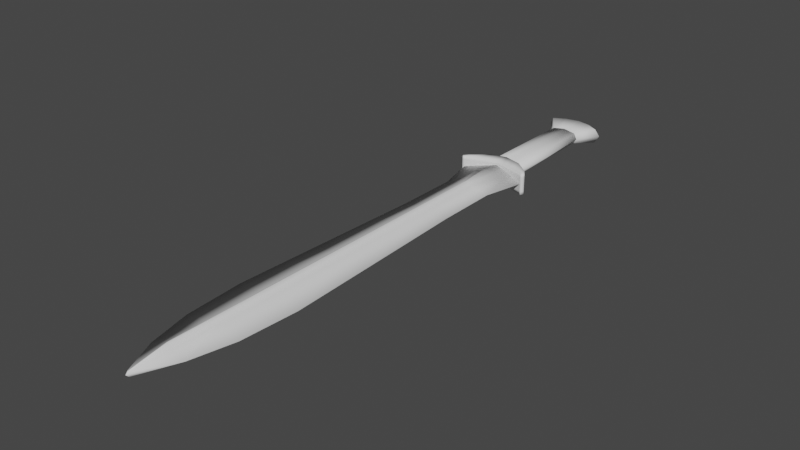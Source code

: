 # Source: xiphosCollider.blend  (saved by Blender 2.80.75; exported with 4.5.12 LTS)
import bpy
from mathutils import Matrix  # noqa: F401  (used for matrix-valued properties, if any)

bpy.ops.wm.read_factory_settings(use_empty=True)
scene = bpy.context.scene
scene.name = 'Scene'

# ---- collections
col_collection = bpy.data.collections.new('Collection'); scene.collection.children.link(col_collection)

# ---- world
world_world = bpy.data.worlds.new('World'); scene.world = world_world
world_world.use_nodes = True; world_world.node_tree.nodes.clear()
_N = world_world.node_tree.nodes; _L = world_world.node_tree.links
n0 = _N.new('ShaderNodeOutputWorld'); n0.name = 'World Output'; n0.location = (300, 300)
n1 = _N.new('ShaderNodeBackground'); n1.name = 'Background'; n1.location = (10, 300)
n1.inputs[0].default_value = (0.05088, 0.05088, 0.05088, 1.0)
_L.new(n1.outputs[0], n0.inputs[0])
n0.is_active_output = True
world_world.color = (0.05088, 0.05088, 0.05088)
world_world.use_sun_shadow = False
world_world.sun_shadow_jitter_overblur = 0.0

# ---- meshes
me_cube_000 = bpy.data.meshes.new('Cube.000')
me_cube_000.from_pydata([(-0.06913, -1.715, -0.1179), (-0.05915, 1.018, -0.1176), (-0.0695, -0.8396, -0.1179), (-0.06296, 0.3673, -0.1177), (-0.05267, -2.327, -0.1184), (-0.02874, -2.77, -0.1178), (-0.008055, -3.148, -0.1371), (-0.1711, 1.49, -0.1214), (-0.03259, -1.715, -0.09333), (-0.03277, -0.8396, -0.09328), (-0.02483, -2.327, -0.09362), (-0.01355, -2.77, -0.09339), (-0.003798, -3.148, -0.137), (-0.02789, 1.018, -0.09297), (-0.02968, 0.3673, -0.09308), (-0.08069, 1.509, -0.09951), (-2.459e-16, 1.018, -0.07097), (1.666e-16, -0.8396, -0.07128), (-1.014e-16, 0.3673, -0.07108), (3.609e-16, -1.715, -0.07143), (4.969e-16, -2.327, -0.07153), (5.953e-16, -2.77, -0.0716), (6.936e-16, -3.148, -0.137), (0.06913, -1.715, -0.1179), (0.05915, 1.018, -0.1176), (0.0695, -0.8396, -0.1179), (0.06296, 0.3673, -0.1177), (0.05267, -2.327, -0.1184), (0.02874, -2.77, -0.1178), (0.008055, -3.148, -0.1371), (-3.567e-16, 1.526, -0.07996), (0.1711, 1.49, -0.1214), (0.03259, -1.715, -0.09333), (0.03277, -0.8396, -0.09328), (0.02483, -2.327, -0.09362), (0.01355, -2.77, -0.09339), (0.003798, -3.148, -0.137), (0.02789, 1.018, -0.09297), (0.02968, 0.3673, -0.09308), (0.08069, 1.509, -0.09951), (-0.06913, -1.715, -0.2034), (-0.05915, 1.018, -0.2028), (-0.0695, -0.8396, -0.2031), (-0.06296, 0.3674, -0.2029), (-0.05267, -2.327, -0.2031), (-0.02874, -2.77, -0.2039), (-0.008055, -3.148, -0.1847), (-0.306, -0.8396, -0.1605), (-0.2513, 0.3674, -0.1603), (-0.3443, -1.715, -0.1607), (-0.2458, 1.018, -0.1602), (-0.3443, 1.439, -0.1601), (-0.306, -2.327, -0.1608), (-0.2021, -2.77, -0.1608), (-0.01611, -3.148, -0.1609), (-0.1711, 1.49, -0.1988), (-0.03259, -1.715, -0.228), (-0.03277, -0.8396, -0.2278), (-0.02483, -2.327, -0.2279), (-0.01355, -2.77, -0.2283), (-0.003798, -3.148, -0.1848), (-0.02789, 1.018, -0.2274), (-0.02968, 0.3674, -0.2276), (-0.007595, -3.162, -0.1609), (-0.08069, 1.509, -0.2207), (-2.063e-16, 1.018, -0.2494), (2.062e-16, -0.8396, -0.2498), (-6.176e-17, 0.3674, -0.2496), (4.005e-16, -1.715, -0.2499), (5.366e-16, -2.327, -0.25), (6.349e-16, -2.77, -0.2501), (7.042e-16, -3.148, -0.1848), (0.06913, -1.715, -0.2034), (0.05915, 1.018, -0.2028), (0.0695, -0.8396, -0.2031), (0.06296, 0.3674, -0.2029), (0.05267, -2.327, -0.2031), (0.02874, -2.77, -0.2039), (0.008055, -3.148, -0.1847), (0.306, -0.8396, -0.1605), (0.2513, 0.3674, -0.1603), (0.3443, -1.715, -0.1607), (0.2458, 1.018, -0.1602), (0.3443, 1.439, -0.1601), (0.306, -2.327, -0.1608), (0.2021, -2.77, -0.1608), (0.01611, -3.148, -0.1609), (7.047e-16, -3.174, -0.1609), (-3.211e-16, 1.526, -0.2403), (0.1711, 1.49, -0.1988), (0.03259, -1.715, -0.228), (0.03277, -0.8396, -0.2278), (0.02483, -2.327, -0.2279), (0.01355, -2.77, -0.2283), (0.003798, -3.148, -0.1848), (0.02789, 1.018, -0.2274), (0.02968, 0.3674, -0.2276), (0.007595, -3.162, -0.1609), (0.08069, 1.509, -0.2207), (0.08069, 1.509, -0.1601), (0.1711, 1.49, -0.1601), (-3.389e-16, 1.526, -0.1601), (-0.08069, 1.509, -0.1601), (-0.1711, 1.49, -0.1601), (-0.3443, 1.439, -0.08354), (-0.3303, 1.532, -0.08352), (-0.1721, 1.499, -0.08353), (-0.1458, 1.669, -0.1058), (-0.131, 2.8, -0.1025), (-0.2729, 3.003, -0.08328), (-0.1721, 1.499, -0.04871), (-0.3443, 1.439, -0.04872), (-0.1816, 1.648, -0.04869), (-0.3303, 1.532, -0.04871), (-0.3819, 1.46, -0.08354), (-0.3629, 1.428, -0.08354), (-0.3819, 1.46, -0.04872), (-0.3629, 1.428, -0.04873), (-0.1711, 1.49, -0.1606), (-0.08115, 1.519, -0.07585), (-0.06873, 1.683, -0.09401), (-0.06175, 2.804, -0.09236), (-0.1461, 3.074, -0.08327), (-0.08115, 1.519, -0.04871), (-0.08563, 1.673, -0.04869), (-0.08069, 1.509, -0.1602), (-3.615e-16, 1.537, -0.069), (0.3443, 1.439, -0.08354), (-3.935e-16, 1.696, -0.0835), (0.3303, 1.532, -0.08352), (0.1721, 1.499, -0.08353), (0.1458, 1.669, -0.1058), (-6.402e-16, 2.807, -0.08331), (0.131, 2.8, -0.1025), (-7.061e-16, 3.104, -0.08326), (0.2729, 3.003, -0.08328), (0.1721, 1.499, -0.04871), (0.3443, 1.439, -0.04872), (0.1816, 1.648, -0.04869), (0.3303, 1.532, -0.04871), (-3.66e-16, 1.537, -0.04871), (-4.012e-16, 1.696, -0.04868), (0.3819, 1.46, -0.08354), (0.3629, 1.428, -0.08354), (0.3819, 1.46, -0.04872), (0.3629, 1.428, -0.04873), (-3.389e-16, 1.526, -0.1603), (0.1711, 1.49, -0.1609), (0.08115, 1.519, -0.07585), (0.06873, 1.683, -0.09401), (0.06175, 2.804, -0.09236), (0.1461, 3.074, -0.08327), (0.08115, 1.519, -0.04871), (0.08563, 1.673, -0.04869), (0.08069, 1.509, -0.1606), (-0.3443, 1.439, -0.2367), (-0.3303, 1.533, -0.2367), (-0.1721, 1.499, -0.2367), (-0.1458, 1.669, -0.2144), (-0.131, 2.8, -0.2173), (-0.2729, 3.003, -0.2365), (-0.3443, 1.439, -0.1601), (-0.3303, 1.532, -0.1601), (-0.167, 1.666, -0.1601), (-0.1626, 2.8, -0.1599), (-0.3146, 3.025, -0.1599), (-0.1721, 1.499, -0.2715), (-0.3443, 1.439, -0.2715), (-0.1816, 1.648, -0.2715), (-0.3303, 1.533, -0.2715), (-0.3819, 1.46, -0.2367), (-0.3629, 1.428, -0.2367), (-0.3819, 1.46, -0.1601), (-0.3629, 1.428, -0.1601), (-0.3819, 1.46, -0.2715), (-0.3629, 1.428, -0.2716), (0.006456, 2.8, -0.1603), (-0.08115, 1.519, -0.2444), (-0.06873, 1.683, -0.2262), (-0.06175, 2.804, -0.2275), (-0.1461, 3.074, -0.2365), (-0.185, 3.099, -0.1599), (-0.08115, 1.519, -0.2715), (-0.08563, 1.673, -0.2715), (-0.07935, 2.8, -0.1599), (-3.211e-16, 1.537, -0.2512), (0.3443, 1.439, -0.2367), (-3.595e-16, 1.696, -0.2367), (0.3303, 1.533, -0.2367), (0.1721, 1.499, -0.2367), (0.1458, 1.669, -0.2144), (-6.062e-16, 2.807, -0.2365), (0.131, 2.8, -0.2173), (-6.721e-16, 3.104, -0.2365), (0.2729, 3.003, -0.2365), (0.3443, 1.439, -0.1601), (0.3303, 1.532, -0.1601), (0.167, 1.666, -0.1601), (0.1626, 2.8, -0.1599), (-6.963e-16, 3.136, -0.1599), (0.3146, 3.025, -0.1599), (0.1721, 1.499, -0.2715), (0.3443, 1.439, -0.2715), (0.1816, 1.648, -0.2715), (0.3303, 1.533, -0.2715), (-3.166e-16, 1.537, -0.2715), (-3.518e-16, 1.696, -0.2715), (0.3819, 1.46, -0.2367), (0.3629, 1.428, -0.2367), (0.3819, 1.46, -0.1601), (0.3629, 1.428, -0.1601), (0.3819, 1.46, -0.2715), (0.3629, 1.428, -0.2716), (0.06836, 1.681, -0.1606), (-0.0004013, 1.695, -0.1591), (0.08115, 1.519, -0.2444), (0.06873, 1.683, -0.2262), (0.06175, 2.804, -0.2275), (0.1461, 3.074, -0.2365), (0.185, 3.099, -0.1599), (0.08115, 1.519, -0.2715), (0.08563, 1.673, -0.2715), (-0.08153, 1.681, -0.1596), (0.08409, 2.8, -0.1595), (-0.1458, 1.669, -0.1058), (-0.131, 2.8, -0.1025), (-0.1367, 2.224, -0.1032), (-0.06873, 1.683, -0.09401), (-0.06175, 2.804, -0.09236), (-0.06443, 2.238, -0.09273), (-3.935e-16, 1.696, -0.0835), (0.1458, 1.669, -0.1058), (-6.402e-16, 2.807, -0.08331), (0.131, 2.8, -0.1025), (-5.169e-16, 2.251, -0.0834), (0.1367, 2.224, -0.1032), (0.06873, 1.683, -0.09401), (0.06175, 2.804, -0.09236), (0.06443, 2.238, -0.09273), (-0.1458, 1.669, -0.2144), (-0.131, 2.8, -0.2173), (-0.167, 1.666, -0.1601), (-0.1626, 2.8, -0.1599), (-0.1367, 2.224, -0.2168), (-0.1863, 2.224, -0.16), (-0.06873, 1.683, -0.2262), (-0.06175, 2.804, -0.2275), (-0.06443, 2.238, -0.2273), (-3.595e-16, 1.696, -0.2367), (0.1458, 1.669, -0.2144), (-6.062e-16, 2.807, -0.2365), (0.131, 2.8, -0.2173), (0.167, 1.666, -0.1601), (0.1626, 2.8, -0.1599), (-4.828e-16, 2.251, -0.2366), (0.1367, 2.224, -0.2168), (0.1863, 2.224, -0.16), (0.06873, 1.683, -0.2262), (0.06175, 2.804, -0.2275), (0.06443, 2.238, -0.2273), (-0.06175, 2.804, -0.1599), (-0.131, 2.8, -0.1599), (-6.232e-16, 2.807, -0.1599), (0.06175, 2.804, -0.1599), (0.131, 2.8, -0.1599), (-3.765e-16, 1.696, -0.1601), (0.06873, 1.683, -0.1601), (0.1458, 1.669, -0.1601), (-0.06873, 1.683, -0.1601), (-0.1458, 1.669, -0.1601)], [], [(53, 5, 4, 52), (14, 18, 16, 13), (49, 0, 2, 47), (50, 48, 3, 1), (11, 5, 6, 12), (10, 4, 5, 11), (8, 0, 4, 10), (9, 14, 3, 2), (9, 2, 0, 8), (49, 52, 4, 0), (53, 54, 6, 5), (63, 12, 6, 54), (50, 1, 7, 51), (47, 2, 3, 48), (15, 13, 16, 30), (7, 1, 13, 15), (87, 22, 12, 63), (17, 9, 8, 19), (17, 18, 14, 9), (19, 8, 10, 20), (20, 10, 11, 21), (21, 11, 12, 22), (3, 14, 13, 1), (85, 84, 27, 28), (38, 37, 16, 18), (81, 79, 25, 23), (82, 24, 26, 80), (35, 36, 29, 28), (34, 35, 28, 27), (32, 34, 27, 23), (33, 25, 26, 38), (33, 32, 23, 25), (81, 23, 27, 84), (85, 28, 29, 86), (97, 86, 29, 36), (82, 83, 31, 24), (79, 80, 26, 25), (39, 30, 16, 37), (31, 39, 37, 24), (87, 97, 36, 22), (17, 19, 32, 33), (17, 33, 38, 18), (19, 20, 34, 32), (20, 21, 35, 34), (21, 22, 36, 35), (26, 24, 37, 38), (53, 52, 44, 45), (62, 61, 65, 67), (49, 47, 42, 40), (50, 41, 43, 48), (59, 60, 46, 45), (58, 59, 45, 44), (56, 58, 44, 40), (57, 42, 43, 62), (57, 56, 40, 42), (49, 40, 44, 52), (53, 45, 46, 54), (50, 51, 55, 41), (47, 48, 43, 42), (64, 88, 65, 61), (55, 64, 61, 41), (66, 68, 56, 57), (66, 57, 62, 67), (68, 69, 58, 56), (69, 70, 59, 58), (70, 71, 60, 59), (43, 41, 61, 62), (85, 77, 76, 84), (96, 67, 65, 95), (81, 72, 74, 79), (82, 80, 75, 73), (93, 77, 78, 94), (92, 76, 77, 93), (90, 72, 76, 92), (91, 96, 75, 74), (91, 74, 72, 90), (81, 84, 76, 72), (85, 86, 78, 77), (82, 73, 89, 83), (79, 74, 75, 80), (98, 95, 65, 88), (89, 73, 95, 98), (66, 91, 90, 68), (66, 67, 96, 91), (68, 90, 92, 69), (69, 92, 93, 70), (70, 93, 94, 71), (75, 96, 95, 73), (97, 94, 78, 86), (87, 71, 94, 97), (63, 54, 46, 60), (87, 63, 60, 71), (100, 89, 98, 99), (99, 98, 88, 101), (102, 101, 88, 64), (103, 102, 64, 55), (7, 15, 102, 103), (15, 30, 101, 102), (39, 99, 101, 30), (31, 100, 99, 39), (51, 7, 103, 55), (83, 89, 100, 31), (125, 146, 126, 119), (104, 111, 117, 115), (104, 106, 110, 111), (104, 161, 118, 106), (121, 132, 134, 122), (105, 107, 163, 162), (122, 134, 199, 181), (105, 162, 172, 114), (108, 109, 165, 164), (123, 140, 141, 124), (111, 110, 112, 113), (120, 107, 112, 124), (107, 105, 113, 112), (119, 126, 140, 123), (114, 115, 117, 116), (115, 114, 172, 173), (161, 104, 115, 173), (111, 113, 116, 117), (113, 105, 114, 116), (106, 119, 123, 110), (128, 120, 124, 141), (110, 123, 124, 112), (109, 122, 181, 165), (108, 121, 122, 109), (118, 125, 119, 106), (154, 148, 126, 146), (127, 143, 145, 137), (127, 137, 136, 130), (127, 130, 147, 195), (150, 151, 134, 132), (129, 196, 197, 131), (151, 219, 199, 134), (129, 142, 209, 196), (133, 198, 200, 135), (152, 153, 141, 140), (137, 139, 138, 136), (149, 153, 138, 131), (131, 138, 139, 129), (148, 152, 140, 126), (142, 144, 145, 143), (143, 210, 209, 142), (195, 210, 143, 127), (137, 145, 144, 139), (139, 144, 142, 129), (130, 136, 152, 148), (128, 141, 153, 149), (136, 138, 153, 152), (135, 200, 219, 151), (133, 135, 151, 150), (147, 130, 148, 154), (154, 146, 185, 215), (155, 171, 175, 167), (155, 167, 166, 157), (161, 155, 157, 118), (179, 180, 193, 191), (156, 162, 163, 158), (180, 181, 199, 193), (156, 170, 172, 162), (159, 164, 165, 160), (182, 183, 206, 205), (167, 169, 168, 166), (178, 183, 168, 158), (158, 168, 169, 156), (177, 182, 205, 185), (170, 174, 175, 171), (171, 173, 172, 170), (161, 173, 171, 155), (167, 175, 174, 169), (169, 174, 170, 156), (157, 166, 182, 177), (187, 206, 183, 178), (166, 168, 183, 182), (160, 165, 181, 180), (159, 160, 180, 179), (125, 177, 185, 146), (195, 147, 189, 186), (186, 202, 212, 208), (186, 189, 201, 202), (118, 157, 177, 125), (217, 191, 193, 218), (188, 190, 197, 196), (218, 193, 199, 219), (188, 196, 209, 207), (192, 194, 200, 198), (220, 205, 206, 221), (202, 201, 203, 204), (216, 190, 203, 221), (190, 188, 204, 203), (215, 185, 205, 220), (207, 208, 212, 211), (208, 207, 209, 210), (195, 186, 208, 210), (202, 204, 211, 212), (204, 188, 207, 211), (189, 215, 220, 201), (187, 216, 221, 206), (201, 220, 221, 203), (194, 218, 219, 200), (192, 217, 218, 194), (147, 154, 215, 189), (216, 213, 197, 190), (131, 197, 213, 149), (216, 187, 214, 213), (149, 213, 214, 128), (222, 214, 187, 178), (128, 214, 222, 120), (178, 158, 163, 222), (120, 222, 163, 107), (133, 150, 223, 198), (192, 198, 223, 217), (150, 132, 176, 223), (217, 223, 176, 191), (132, 121, 184, 176), (191, 176, 184, 179), (121, 108, 164, 184), (179, 184, 164, 159), (229, 234, 232, 228), (226, 225, 242, 244), (224, 226, 244, 241), (227, 230, 234, 229), (224, 227, 229, 226), (226, 229, 228, 225), (238, 237, 232, 234), (235, 256, 253, 233), (231, 252, 256, 235), (236, 238, 234, 230), (231, 235, 238, 236), (235, 233, 237, 238), (247, 246, 250, 254), (243, 244, 242, 240), (239, 241, 244, 243), (245, 247, 254, 248), (239, 243, 247, 245), (243, 240, 246, 247), (259, 254, 250, 258), (255, 251, 253, 256), (249, 255, 256, 252), (257, 248, 254, 259), (249, 257, 259, 255), (255, 259, 258, 251), (261, 260, 246, 240), (260, 262, 250, 246), (263, 258, 250, 262), (264, 251, 258, 263), (233, 264, 263, 237), (237, 263, 262, 232), (228, 232, 262, 260), (225, 228, 260, 261), (253, 251, 264, 233), (242, 225, 261, 240), (266, 265, 248, 257), (267, 266, 257, 249), (268, 245, 248, 265), (269, 239, 245, 268), (224, 269, 268, 227), (227, 268, 265, 230), (231, 236, 266, 267), (236, 230, 265, 266), (252, 231, 267, 249), (241, 239, 269, 224)])
me_cube_000.polygons.foreach_set('use_smooth', [True] * 262)
_uv = me_cube_000.uv_layers.new(name='UVMap')
_uv.uv.foreach_set('vector', [0.0, 0.0, 0.375, 0.875, 0.375, 0.875, 0.0, 0.0, 0.625, 0.8089, 0.625, 0.75, 0.625, 0.75, 0.625, 0.8089, 0.0, 0.0, 0.375, 0.875, 0.375, 0.875, 0.0, 0.0, 0.0, 0.0, 0.0, 0.0, 0.625, 0.875, 0.625, 0.875, 0.375, 0.8089, 0.375, 0.875, 0.375, 0.875, 0.3751, 0.8096, 0.375, 0.8089, 0.375, 0.875, 0.375, 0.875, 0.375, 0.8089, 0.375, 0.8089, 0.375, 0.875, 0.375, 0.875, 0.375, 0.8089, 0.375, 0.8089, 0.625, 0.8089, 0.625, 0.875, 0.375, 0.875, 0.375, 0.8089, 0.375, 0.875, 0.375, 0.875, 0.375, 0.8089, 0.0, 0.0, 0.0, 0.0, 0.375, 0.875, 0.375, 0.875, 0.0, 0.0, 0.0, 0.0, 0.375, 0.875, 0.375, 0.875, 0.0, 0.0, 0.3751, 0.8096, 0.375, 0.875, 0.0, 0.0, 0.0, 0.0, 0.625, 0.875, 0.625, 0.875, 0.625, 1.0, 0.0, 0.0, 0.375, 0.875, 0.625, 0.875, 0.0, 0.0, 0.625, 0.8089, 0.625, 0.8089, 0.625, 0.75, 0.625, 0.75, 0.625, 0.875, 0.625, 0.875, 0.625, 0.8089, 0.625, 0.8089, 0.0, 0.0, 0.375, 0.75, 0.3751, 0.8096, 0.0, 0.0, 0.375, 0.75, 0.375, 0.8089, 0.375, 0.8089, 0.375, 0.75, 0.375, 0.75, 0.625, 0.75, 0.625, 0.8089, 0.375, 0.8089, 0.375, 0.75, 0.375, 0.8089, 0.375, 0.8089, 0.375, 0.75, 0.375, 0.75, 0.375, 0.8089, 0.375, 0.8089, 0.375, 0.75, 0.375, 0.75, 0.375, 0.8089, 0.3751, 0.8096, 0.375, 0.75, 0.625, 0.875, 0.625, 0.8089, 0.625, 0.8089, 0.625, 0.875, 0.0, 0.0, 0.0, 0.0, 0.375, 0.875, 0.375, 0.875, 0.625, 0.8089, 0.625, 0.8089, 0.625, 0.75, 0.625, 0.75, 0.0, 0.0, 0.0, 0.0, 0.375, 0.875, 0.375, 0.875, 0.0, 0.0, 0.625, 0.875, 0.625, 0.875, 0.0, 0.0, 0.375, 0.8089, 0.3751, 0.8096, 0.375, 0.875, 0.375, 0.875, 0.375, 0.8089, 0.375, 0.8089, 0.375, 0.875, 0.375, 0.875, 0.375, 0.8089, 0.375, 0.8089, 0.375, 0.875, 0.375, 0.875, 0.375, 0.8089, 0.375, 0.875, 0.625, 0.875, 0.625, 0.8089, 0.375, 0.8089, 0.375, 0.8089, 0.375, 0.875, 0.375, 0.875, 0.0, 0.0, 0.375, 0.875, 0.375, 0.875, 0.0, 0.0, 0.0, 0.0, 0.375, 0.875, 0.375, 0.875, 0.0, 0.0, 0.0, 0.0, 0.0, 0.0, 0.375, 0.875, 0.3751, 0.8096, 0.0, 0.0, 0.625, 1.0, 0.625, 0.875, 0.625, 0.875, 0.0, 0.0, 0.0, 0.0, 0.625, 0.875, 0.375, 0.875, 0.625, 0.8089, 0.625, 0.75, 0.625, 0.75, 0.625, 0.8089, 0.625, 0.875, 0.625, 0.8089, 0.625, 0.8089, 0.625, 0.875, 0.0, 0.0, 0.0, 0.0, 0.3751, 0.8096, 0.375, 0.75, 0.375, 0.75, 0.375, 0.75, 0.375, 0.8089, 0.375, 0.8089, 0.375, 0.75, 0.375, 0.8089, 0.625, 0.8089, 0.625, 0.75, 0.375, 0.75, 0.375, 0.75, 0.375, 0.8089, 0.375, 0.8089, 0.375, 0.75, 0.375, 0.75, 0.375, 0.8089, 0.375, 0.8089, 0.375, 0.75, 0.375, 0.75, 0.3751, 0.8096, 0.375, 0.8089, 0.625, 0.875, 0.625, 0.875, 0.625, 0.8089, 0.625, 0.8089, 0.0, 0.0, 0.0, 0.0, 0.375, 0.875, 0.375, 0.875, 0.625, 0.8089, 0.625, 0.8089, 0.625, 0.75, 0.625, 0.75, 0.0, 0.0, 0.0, 0.0, 0.375, 0.875, 0.375, 0.875, 0.0, 0.0, 0.625, 0.875, 0.625, 0.875, 0.0, 0.0, 0.375, 0.8089, 0.3751, 0.8096, 0.375, 0.875, 0.375, 0.875, 0.375, 0.8089, 0.375, 0.8089, 0.375, 0.875, 0.375, 0.875, 0.375, 0.8089, 0.375, 0.8089, 0.375, 0.875, 0.375, 0.875, 0.375, 0.8089, 0.375, 0.875, 0.625, 0.875, 0.625, 0.8089, 0.375, 0.8089, 0.375, 0.8089, 0.375, 0.875, 0.375, 0.875, 0.0, 0.0, 0.375, 0.875, 0.375, 0.875, 0.0, 0.0, 0.0, 0.0, 0.375, 0.875, 0.375, 0.875, 0.0, 0.0, 0.0, 0.0, 0.625, 1.0, 0.625, 0.875, 0.625, 0.875, 0.0, 0.0, 0.0, 0.0, 0.625, 0.875, 0.375, 0.875, 0.625, 0.8089, 0.625, 0.75, 0.625, 0.75, 0.625, 0.8089, 0.625, 0.875, 0.625, 0.8089, 0.625, 0.8089, 0.625, 0.875, 0.375, 0.75, 0.375, 0.75, 0.375, 0.8089, 0.375, 0.8089, 0.375, 0.75, 0.375, 0.8089, 0.625, 0.8089, 0.625, 0.75, 0.375, 0.75, 0.375, 0.75, 0.375, 0.8089, 0.375, 0.8089, 0.375, 0.75, 0.375, 0.75, 0.375, 0.8089, 0.375, 0.8089, 0.375, 0.75, 0.375, 0.75, 0.3751, 0.8096, 0.375, 0.8089, 0.625, 0.875, 0.625, 0.875, 0.625, 0.8089, 0.625, 0.8089, 0.0, 0.0, 0.375, 0.875, 0.375, 0.875, 0.0, 0.0, 0.625, 0.8089, 0.625, 0.75, 0.625, 0.75, 0.625, 0.8089, 0.0, 0.0, 0.375, 0.875, 0.375, 0.875, 0.0, 0.0, 0.0, 0.0, 0.0, 0.0, 0.625, 0.875, 0.625, 0.875, 0.375, 0.8089, 0.375, 0.875, 0.375, 0.875, 0.3751, 0.8096, 0.375, 0.8089, 0.375, 0.875, 0.375, 0.875, 0.375, 0.8089, 0.375, 0.8089, 0.375, 0.875, 0.375, 0.875, 0.375, 0.8089, 0.375, 0.8089, 0.625, 0.8089, 0.625, 0.875, 0.375, 0.875, 0.375, 0.8089, 0.375, 0.875, 0.375, 0.875, 0.375, 0.8089, 0.0, 0.0, 0.0, 0.0, 0.375, 0.875, 0.375, 0.875, 0.0, 0.0, 0.0, 0.0, 0.375, 0.875, 0.375, 0.875, 0.0, 0.0, 0.625, 0.875, 0.625, 0.875, 0.625, 1.0, 0.0, 0.0, 0.375, 0.875, 0.625, 0.875, 0.0, 0.0, 0.625, 0.8089, 0.625, 0.8089, 0.625, 0.75, 0.625, 0.75, 0.625, 0.875, 0.625, 0.875, 0.625, 0.8089, 0.625, 0.8089, 0.375, 0.75, 0.375, 0.8089, 0.375, 0.8089, 0.375, 0.75, 0.375, 0.75, 0.625, 0.75, 0.625, 0.8089, 0.375, 0.8089, 0.375, 0.75, 0.375, 0.8089, 0.375, 0.8089, 0.375, 0.75, 0.375, 0.75, 0.375, 0.8089, 0.375, 0.8089, 0.375, 0.75, 0.375, 0.75, 0.375, 0.8089, 0.3751, 0.8096, 0.375, 0.75, 0.625, 0.875, 0.625, 0.8089, 0.625, 0.8089, 0.625, 0.875, 0.0, 0.0, 0.3751, 0.8096, 0.375, 0.875, 0.0, 0.0, 0.0, 0.0, 0.375, 0.75, 0.3751, 0.8096, 0.0, 0.0, 0.0, 0.0, 0.0, 0.0, 0.375, 0.875, 0.3751, 0.8096, 0.0, 0.0, 0.0, 0.0, 0.3751, 0.8096, 0.375, 0.75, 0.625, 0.875, 0.625, 0.875, 0.625, 0.8089, 0.625, 0.8089, 0.625, 0.8089, 0.625, 0.8089, 0.625, 0.75, 0.625, 0.75, 0.625, 0.8089, 0.625, 0.75, 0.625, 0.75, 0.625, 0.8089, 0.625, 0.875, 0.625, 0.8089, 0.625, 0.8089, 0.625, 0.875, 0.625, 0.875, 0.625, 0.8089, 0.625, 0.8089, 0.625, 0.875, 0.625, 0.8089, 0.625, 0.75, 0.625, 0.75, 0.625, 0.8089, 0.625, 0.8089, 0.625, 0.8089, 0.625, 0.75, 0.625, 0.75, 0.625, 0.875, 0.625, 0.875, 0.625, 0.8089, 0.625, 0.8089, 0.625, 1.0, 0.625, 0.875, 0.625, 0.875, 0.625, 0.875, 0.625, 1.0, 0.625, 0.875, 0.625, 0.875, 0.625, 0.875, 0.625, 0.8089, 0.625, 0.75, 0.625, 0.75, 0.625, 0.8089, 0.625, 1.0, 0.625, 1.0, 0.625, 1.0, 0.625, 1.0, 0.625, 1.0, 0.625, 0.875, 0.625, 0.875, 0.625, 1.0, 0.625, 1.0, 0.625, 1.0, 0.625, 0.875, 0.625, 0.875, 0.625, 0.8089, 0.625, 0.75, 0.625, 0.75, 0.625, 0.8089, 0.625, 1.0, 0.625, 0.875, 0.625, 0.875, 0.625, 1.0, 0.625, 0.8089, 0.625, 0.75, 0.625, 0.75, 0.625, 0.8089, 0.625, 1.0, 0.625, 1.0, 0.625, 1.0, 0.625, 1.0, 0.625, 0.875, 0.625, 0.875, 0.625, 0.875, 0.625, 0.875, 0.625, 0.8089, 0.625, 0.75, 0.625, 0.75, 0.625, 0.8089, 0.625, 1.0, 0.625, 0.875, 0.625, 0.875, 0.625, 1.0, 0.625, 0.8089, 0.625, 0.875, 0.625, 0.875, 0.625, 0.8089, 0.625, 0.875, 0.625, 1.0, 0.625, 1.0, 0.625, 0.875, 0.625, 0.8089, 0.625, 0.75, 0.625, 0.75, 0.625, 0.8089, 0.625, 1.0, 0.625, 1.0, 0.625, 1.0, 0.625, 1.0, 0.625, 1.0, 0.625, 1.0, 0.625, 1.0, 0.625, 1.0, 0.625, 1.0, 0.625, 1.0, 0.625, 1.0, 0.625, 1.0, 0.625, 1.0, 0.625, 1.0, 0.625, 1.0, 0.625, 1.0, 0.625, 1.0, 0.625, 1.0, 0.625, 1.0, 0.625, 1.0, 0.625, 0.875, 0.625, 0.8089, 0.625, 0.8089, 0.625, 0.875, 0.625, 0.75, 0.625, 0.8089, 0.625, 0.8089, 0.625, 0.75, 0.625, 0.875, 0.625, 0.8089, 0.625, 0.8089, 0.625, 0.875, 0.625, 0.875, 0.625, 0.8089, 0.625, 0.8089, 0.625, 0.875, 0.625, 0.875, 0.625, 0.8089, 0.625, 0.8089, 0.625, 0.875, 0.625, 0.875, 0.625, 0.8089, 0.625, 0.8089, 0.625, 0.875, 0.625, 0.8089, 0.625, 0.8089, 0.625, 0.75, 0.625, 0.75, 0.625, 1.0, 0.625, 1.0, 0.625, 1.0, 0.625, 1.0, 0.625, 1.0, 0.625, 1.0, 0.625, 0.875, 0.625, 0.875, 0.625, 1.0, 0.625, 0.875, 0.625, 0.875, 0.625, 1.0, 0.625, 0.8089, 0.625, 0.8089, 0.625, 0.75, 0.625, 0.75, 0.625, 1.0, 0.625, 1.0, 0.625, 0.875, 0.625, 0.875, 0.625, 0.8089, 0.625, 0.8089, 0.625, 0.75, 0.625, 0.75, 0.625, 1.0, 0.625, 1.0, 0.625, 1.0, 0.625, 1.0, 0.625, 0.875, 0.625, 0.875, 0.625, 0.875, 0.625, 0.875, 0.625, 0.8089, 0.625, 0.8089, 0.625, 0.75, 0.625, 0.75, 0.625, 1.0, 0.625, 1.0, 0.625, 0.875, 0.625, 0.875, 0.625, 0.8089, 0.625, 0.8089, 0.625, 0.875, 0.625, 0.875, 0.625, 0.875, 0.625, 0.875, 0.625, 1.0, 0.625, 1.0, 0.625, 0.8089, 0.625, 0.8089, 0.625, 0.75, 0.625, 0.75, 0.625, 1.0, 0.625, 1.0, 0.625, 1.0, 0.625, 1.0, 0.625, 1.0, 0.625, 1.0, 0.625, 1.0, 0.625, 1.0, 0.625, 1.0, 0.625, 1.0, 0.625, 1.0, 0.625, 1.0, 0.625, 1.0, 0.625, 1.0, 0.625, 1.0, 0.625, 1.0, 0.625, 1.0, 0.625, 1.0, 0.625, 1.0, 0.625, 1.0, 0.625, 0.875, 0.625, 0.875, 0.625, 0.8089, 0.625, 0.8089, 0.625, 0.75, 0.625, 0.75, 0.625, 0.8089, 0.625, 0.8089, 0.625, 0.875, 0.625, 0.875, 0.625, 0.8089, 0.625, 0.8089, 0.625, 0.875, 0.625, 0.875, 0.625, 0.8089, 0.625, 0.8089, 0.625, 0.875, 0.625, 0.875, 0.625, 0.8089, 0.625, 0.8089, 0.625, 0.875, 0.625, 0.875, 0.625, 0.8089, 0.625, 0.8089, 0.625, 0.8089, 0.625, 0.75, 0.625, 0.75, 0.625, 0.8089, 0.625, 1.0, 0.625, 1.0, 0.625, 1.0, 0.625, 1.0, 0.625, 1.0, 0.625, 1.0, 0.625, 0.875, 0.625, 0.875, 0.625, 1.0, 0.625, 1.0, 0.625, 0.875, 0.625, 0.875, 0.625, 0.8089, 0.625, 0.8089, 0.625, 0.75, 0.625, 0.75, 0.625, 1.0, 0.625, 1.0, 0.625, 0.875, 0.625, 0.875, 0.625, 0.8089, 0.625, 0.8089, 0.625, 0.75, 0.625, 0.75, 0.625, 1.0, 0.625, 1.0, 0.625, 1.0, 0.625, 1.0, 0.625, 0.875, 0.625, 0.875, 0.625, 0.875, 0.625, 0.875, 0.625, 0.8089, 0.625, 0.8089, 0.625, 0.75, 0.625, 0.75, 0.625, 1.0, 0.625, 1.0, 0.625, 0.875, 0.625, 0.875, 0.625, 0.8089, 0.625, 0.8089, 0.625, 0.875, 0.625, 0.875, 0.625, 0.875, 0.625, 0.875, 0.625, 1.0, 0.625, 1.0, 0.625, 0.8089, 0.625, 0.8089, 0.625, 0.75, 0.625, 0.75, 0.625, 1.0, 0.625, 1.0, 0.625, 1.0, 0.625, 1.0, 0.625, 1.0, 0.625, 1.0, 0.625, 1.0, 0.625, 1.0, 0.625, 1.0, 0.625, 1.0, 0.625, 1.0, 0.625, 1.0, 0.625, 1.0, 0.625, 1.0, 0.625, 1.0, 0.625, 1.0, 0.625, 1.0, 0.625, 1.0, 0.625, 1.0, 0.625, 1.0, 0.625, 0.875, 0.625, 0.875, 0.625, 0.8089, 0.625, 0.8089, 0.625, 0.75, 0.625, 0.75, 0.625, 0.8089, 0.625, 0.8089, 0.625, 0.875, 0.625, 0.875, 0.625, 0.8089, 0.625, 0.8089, 0.625, 0.875, 0.625, 0.875, 0.625, 0.8089, 0.625, 0.8089, 0.625, 0.875, 0.625, 0.875, 0.625, 0.8089, 0.625, 0.8089, 0.625, 0.8089, 0.625, 0.8089, 0.625, 0.75, 0.625, 0.75, 0.625, 1.0, 0.625, 0.875, 0.625, 0.875, 0.625, 1.0, 0.625, 1.0, 0.625, 1.0, 0.625, 1.0, 0.625, 1.0, 0.625, 1.0, 0.625, 0.875, 0.625, 0.875, 0.625, 1.0, 0.625, 0.875, 0.625, 0.875, 0.625, 0.8089, 0.625, 0.8089, 0.625, 0.8089, 0.625, 0.75, 0.625, 0.75, 0.625, 0.8089, 0.625, 1.0, 0.625, 0.875, 0.625, 0.875, 0.625, 1.0, 0.625, 0.8089, 0.625, 0.75, 0.625, 0.75, 0.625, 0.8089, 0.625, 1.0, 0.625, 1.0, 0.625, 1.0, 0.625, 1.0, 0.625, 0.875, 0.625, 0.875, 0.625, 0.875, 0.625, 0.875, 0.625, 0.8089, 0.625, 0.75, 0.625, 0.75, 0.625, 0.8089, 0.625, 1.0, 0.625, 0.875, 0.625, 0.875, 0.625, 1.0, 0.625, 0.8089, 0.625, 0.875, 0.625, 0.875, 0.625, 0.8089, 0.625, 0.875, 0.625, 1.0, 0.625, 1.0, 0.625, 0.875, 0.625, 0.8089, 0.625, 0.75, 0.625, 0.75, 0.625, 0.8089, 0.625, 1.0, 0.625, 1.0, 0.625, 1.0, 0.625, 1.0, 0.625, 1.0, 0.625, 1.0, 0.625, 1.0, 0.625, 1.0, 0.625, 1.0, 0.625, 1.0, 0.625, 1.0, 0.625, 1.0, 0.625, 1.0, 0.625, 1.0, 0.625, 1.0, 0.625, 1.0, 0.625, 1.0, 0.625, 1.0, 0.625, 1.0, 0.625, 1.0, 0.625, 0.875, 0.625, 0.8089, 0.625, 0.8089, 0.625, 0.875, 0.625, 0.75, 0.625, 0.8089, 0.625, 0.8089, 0.625, 0.75, 0.625, 0.875, 0.625, 0.8089, 0.625, 0.8089, 0.625, 0.875, 0.625, 0.875, 0.625, 0.8089, 0.625, 0.8089, 0.625, 0.875, 0.625, 0.875, 0.625, 0.8089, 0.625, 0.8089, 0.625, 0.875, 0.625, 0.875, 0.625, 0.8089, 0.625, 0.8089, 0.625, 0.875, 0.625, 0.8089, 0.0, 0.0, 0.625, 0.875, 0.625, 0.875, 0.625, 0.875, 0.625, 0.875, 0.0, 0.0, 0.625, 0.8089, 0.625, 0.8089, 0.625, 0.75, 0.0, 0.0, 0.0, 0.0, 0.625, 0.8089, 0.0, 0.0, 0.0, 0.0, 0.625, 0.75, 0.0, 0.0, 0.0, 0.0, 0.625, 0.75, 0.625, 0.8089, 0.625, 0.75, 0.0, 0.0, 0.0, 0.0, 0.625, 0.8089, 0.625, 0.8089, 0.625, 0.875, 0.625, 0.875, 0.0, 0.0, 0.625, 0.8089, 0.0, 0.0, 0.625, 0.875, 0.625, 0.875, 0.625, 0.875, 0.625, 0.8089, 0.0, 0.0, 0.625, 0.875, 0.625, 0.875, 0.625, 0.875, 0.0, 0.0, 0.625, 0.8089, 0.625, 0.8089, 0.625, 0.75, 0.0, 0.0, 0.0, 0.0, 0.625, 0.8089, 0.0, 0.0, 0.0, 0.0, 0.625, 0.75, 0.625, 0.75, 0.625, 0.8089, 0.0, 0.0, 0.0, 0.0, 0.625, 0.75, 0.0, 0.0, 0.0, 0.0, 0.625, 0.8089, 0.625, 0.8089, 0.625, 0.875, 0.625, 0.875, 0.0, 0.0, 0.625, 0.8089, 0.0, 0.0, 0.625, 0.875, 0.625, 0.875, 0.625, 0.8089, 0.625, 0.75, 0.625, 0.75, 0.625, 0.8089, 0.625, 0.875, 0.625, 0.875, 0.625, 0.875, 0.625, 0.875, 0.625, 0.875, 0.625, 0.875, 0.625, 0.875, 0.625, 0.875, 0.625, 0.8089, 0.625, 0.75, 0.625, 0.75, 0.625, 0.8089, 0.625, 0.875, 0.625, 0.8089, 0.625, 0.8089, 0.625, 0.875, 0.625, 0.875, 0.625, 0.8089, 0.625, 0.8089, 0.625, 0.875, 0.625, 0.8089, 0.625, 0.8089, 0.625, 0.75, 0.625, 0.75, 0.625, 0.875, 0.625, 0.875, 0.625, 0.875, 0.625, 0.875, 0.625, 0.875, 0.625, 0.875, 0.625, 0.875, 0.625, 0.875, 0.625, 0.8089, 0.625, 0.8089, 0.625, 0.75, 0.625, 0.75, 0.625, 0.875, 0.625, 0.875, 0.625, 0.8089, 0.625, 0.8089, 0.625, 0.875, 0.625, 0.875, 0.625, 0.8089, 0.625, 0.8089, 0.625, 0.8089, 0.625, 0.8089, 0.625, 0.75, 0.625, 0.75, 0.625, 0.875, 0.625, 0.875, 0.625, 0.875, 0.625, 0.875, 0.625, 0.875, 0.625, 0.875, 0.625, 0.875, 0.625, 0.875, 0.625, 0.8089, 0.625, 0.8089, 0.625, 0.75, 0.625, 0.75, 0.625, 0.875, 0.625, 0.875, 0.625, 0.8089, 0.625, 0.8089, 0.625, 0.875, 0.625, 0.875, 0.625, 0.8089, 0.625, 0.8089, 0.625, 0.8089, 0.625, 0.75, 0.625, 0.75, 0.625, 0.8089, 0.625, 0.875, 0.625, 0.875, 0.625, 0.875, 0.625, 0.875, 0.625, 0.875, 0.625, 0.875, 0.625, 0.875, 0.625, 0.875, 0.625, 0.8089, 0.625, 0.75, 0.625, 0.75, 0.625, 0.8089, 0.625, 0.875, 0.625, 0.8089, 0.625, 0.8089, 0.625, 0.875, 0.625, 0.875, 0.625, 0.8089, 0.625, 0.8089, 0.625, 0.875, 0.625, 0.875, 0.625, 0.8089, 0.625, 0.8089, 0.625, 0.875, 0.625, 0.8089, 0.625, 0.75, 0.625, 0.75, 0.625, 0.8089, 0.625, 0.8089, 0.625, 0.8089, 0.625, 0.75, 0.625, 0.75, 0.625, 0.875, 0.625, 0.875, 0.625, 0.8089, 0.625, 0.8089, 0.625, 0.875, 0.625, 0.875, 0.625, 0.8089, 0.625, 0.8089, 0.625, 0.8089, 0.625, 0.8089, 0.625, 0.75, 0.625, 0.75, 0.625, 0.8089, 0.625, 0.75, 0.625, 0.75, 0.625, 0.8089, 0.625, 0.875, 0.625, 0.8089, 0.625, 0.8089, 0.625, 0.875, 0.625, 0.875, 0.625, 0.875, 0.625, 0.875, 0.625, 0.875, 0.625, 0.875, 0.625, 0.875, 0.625, 0.875, 0.625, 0.875, 0.625, 0.8089, 0.625, 0.75, 0.625, 0.75, 0.625, 0.8089, 0.625, 0.875, 0.625, 0.8089, 0.625, 0.8089, 0.625, 0.875, 0.625, 0.8089, 0.625, 0.8089, 0.625, 0.75, 0.625, 0.75, 0.625, 0.875, 0.625, 0.875, 0.625, 0.8089, 0.625, 0.8089, 0.625, 0.875, 0.625, 0.875, 0.625, 0.8089, 0.625, 0.8089, 0.625, 0.8089, 0.625, 0.8089, 0.625, 0.75, 0.625, 0.75, 0.625, 0.875, 0.625, 0.8089, 0.625, 0.8089, 0.625, 0.875, 0.625, 0.8089, 0.625, 0.75, 0.625, 0.75, 0.625, 0.8089, 0.625, 0.875, 0.625, 0.875, 0.625, 0.875, 0.625, 0.875, 0.625, 0.875, 0.625, 0.875, 0.625, 0.875, 0.625, 0.875])
me_cube_000.use_remesh_preserve_volume = False
me_cube_000.use_remesh_preserve_attributes = False
me_cube_000.use_mirror_vertex_groups = False
me_cube_000.update()

# ---- objects
ob_cube_001 = bpy.data.objects.new('Cube.001', me_cube_000)

# ---- transforms, parenting, visibility, modifiers, constraints
ob_cube_001.location = (0.0, 0.0, 0.1604)
ob_cube_001.lineart.crease_threshold = 0.0

# ---- collection membership
col_collection.objects.link(ob_cube_001)

# ---- scene / render settings (as saved in the file)
scene.frame_start = 1; scene.frame_end = 250; scene.frame_set(1)
scene.render.engine = 'BLENDER_EEVEE_NEXT'
scene.cycles.use_denoising = False
scene.cycles.samples = 128
scene.cycles.sampling_pattern = 'TABULATED_SOBOL'
scene.cycles.use_adaptive_sampling = False
scene.cycles.use_light_tree = False
scene.view_settings.view_transform = 'Filmic'
bpy.context.view_layer.update()

# ---- added for rendering (the .blend has no active camera and no usable light): camera, sun
cam_auto = bpy.data.cameras.new('AutoCamera')
cam_auto.lens = 50.0
cam_auto.sensor_width = 36.0
cam_auto.clip_end = 1000.0
ob_auto_camera = bpy.data.objects.new('AutoCamera', cam_auto)
scene.collection.objects.link(ob_auto_camera)
ob_auto_camera.location = (5.88408, -7.07997, 4.70752)
ob_auto_camera.rotation_euler = (1.09748, -7.21219e-08, 0.694738)
scene.camera = ob_auto_camera
light_auto_sun = bpy.data.lights.new('AutoSun', 'SUN')
light_auto_sun.energy = 3.0
light_auto_sun.angle = 0.0523599
ob_auto_sun = bpy.data.objects.new('AutoSun', light_auto_sun)
scene.collection.objects.link(ob_auto_sun)
ob_auto_sun.rotation_euler = (0.872665, 0.174533, 0.523599)
bpy.context.view_layer.update()
